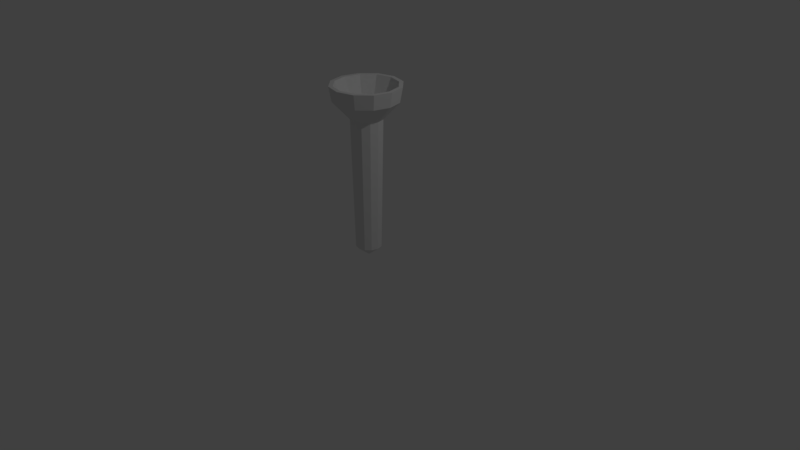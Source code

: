 # Source: Torch.blend  (saved by Blender 2.79.0; exported with 4.5.12 LTS)
import bpy
from mathutils import Matrix  # noqa: F401  (used for matrix-valued properties, if any)

bpy.ops.wm.read_factory_settings(use_empty=True)
scene = bpy.context.scene
scene.name = 'Scene'

# ---- collections
col_collection_1 = bpy.data.collections.new('Collection 1'); scene.collection.children.link(col_collection_1)

# ---- materials (node trees are filled in below, after node groups)
mat_torchmat = bpy.data.materials.new('TorchMat')
mat_torchmat.alpha_threshold = 0.0
mat_torchmat.use_transparent_shadow = False
mat_torchmat.roughness = 0.5

# ---- material node trees

# ---- world
world_world = bpy.data.worlds.new('World'); scene.world = world_world
world_world.color = (0.05088, 0.05088, 0.05088)
world_world.use_sun_shadow = False
world_world.sun_shadow_jitter_overblur = 0.0
world_world.cycles.sampling_method = 'MANUAL'

# ---- cameras
cam_camera = bpy.data.cameras.new('Camera')
cam_camera.clip_end = 100.0
cam_camera.lens = 35.0
cam_camera.sensor_width = 32.0
cam_camera.sensor_height = 18.0
cam_camera.ortho_scale = 7.314
cam_camera.dof.focus_distance = 0.0
cam_camera.dof.aperture_fstop = 128.0

# ---- lights
light_lamp = bpy.data.lights.new('Lamp', 'POINT')
light_lamp.transmission_factor = 0.0
light_lamp.cutoff_distance = 30.0
light_lamp.energy = 100.0
light_lamp.shadow_buffer_clip_start = 1.001
light_lamp.shadow_soft_size = 0.1
light_lamp.shadow_maximum_resolution = 0.006
light_lamp.use_absolute_resolution = True

# ---- meshes
me_cylinder = bpy.data.meshes.new('Cylinder')
me_cylinder.from_pydata([(0.0, 0.0, 0.0), (0.0, 0.0, 1.839), (-1.16e-08, 0.1666, 0.136), (-7.903e-09, 0.2045, 1.839), (0.08329, 0.1443, 0.136), (0.1022, 0.1771, 1.839), (0.1443, 0.08329, 0.136), (0.1771, 0.1022, 1.839), (0.1666, -1.331e-07, 0.136), (0.2045, -1.196e-07, 1.839), (0.1443, -0.08329, 0.136), (0.1771, -0.1022, 1.839), (0.08329, -0.1443, 0.136), (0.1022, -0.1771, 1.839), (1.356e-08, -0.1666, 0.136), (2.297e-08, -0.2045, 1.839), (-0.08329, -0.1443, 0.136), (-0.1022, -0.1771, 1.839), (-0.1443, -0.08329, 0.136), (-0.1771, -0.1022, 1.839), (-0.1666, -2.033e-07, 0.136), (-0.2045, -2.057e-07, 1.839), (-0.1443, 0.08329, 0.136), (-0.1771, 0.1022, 1.839), (-0.08329, 0.1443, 0.136), (-0.1022, 0.1771, 1.839), (9.469e-09, 0.4142, 2.067), (0.2071, 0.3587, 2.067), (0.3587, 0.2071, 2.067), (0.4142, -9.702e-08, 2.067), (0.3587, -0.2071, 2.067), (0.2071, -0.3587, 2.067), (7.202e-08, -0.4142, 2.067), (-0.2071, -0.3587, 2.067), (-0.3587, -0.2071, 2.067), (-0.4142, -2.715e-07, 2.067), (-0.3587, 0.2071, 2.067), (-0.2071, 0.3587, 2.067), (1.151e-08, 0.4495, 2.259), (0.2248, 0.3893, 2.259), (0.3893, 0.2248, 2.259), (0.4495, -9.425e-08, 2.259), (0.3893, -0.2248, 2.259), (0.2248, -0.3893, 2.259), (7.939e-08, -0.4495, 2.259), (-0.2248, -0.3893, 2.259), (-0.3893, -0.2248, 2.259), (-0.4495, -2.836e-07, 2.259), (-0.3893, 0.2248, 2.259), (-0.2248, 0.3893, 2.259), (1.209e-08, 0.3965, 2.259), (0.1983, 0.3434, 2.259), (0.3434, 0.1983, 2.259), (0.3965, -9.963e-08, 2.259), (0.3434, -0.1983, 2.259), (0.1983, -0.3434, 2.259), (7.196e-08, -0.3965, 2.259), (-0.1983, -0.3434, 2.259), (-0.3434, -0.1983, 2.259), (-0.3965, -2.666e-07, 2.259), (-0.3434, 0.1983, 2.259), (-0.1983, 0.3434, 2.259)], [], [(0, 2, 4), (1, 5, 3), (2, 3, 5, 4), (0, 4, 6), (1, 7, 5), (4, 5, 7, 6), (0, 6, 8), (1, 9, 7), (6, 7, 9, 8), (0, 8, 10), (1, 11, 9), (8, 9, 11, 10), (0, 10, 12), (1, 13, 11), (10, 11, 13, 12), (0, 12, 14), (1, 15, 13), (12, 13, 15, 14), (0, 14, 16), (1, 17, 15), (14, 15, 17, 16), (0, 16, 18), (1, 19, 17), (16, 17, 19, 18), (0, 18, 20), (1, 21, 19), (18, 19, 21, 20), (0, 20, 22), (1, 23, 21), (20, 21, 23, 22), (0, 22, 24), (1, 25, 23), (22, 23, 25, 24), (0, 24, 2), (1, 3, 25), (24, 25, 3, 2), (3, 25, 37, 26), (25, 23, 36, 37), (5, 3, 26, 27), (21, 19, 34, 35), (17, 15, 32, 33), (13, 11, 30, 31), (9, 7, 28, 29), (23, 21, 35, 36), (19, 17, 33, 34), (15, 13, 31, 32), (11, 9, 29, 30), (7, 5, 27, 28), (33, 32, 44, 45), (30, 29, 41, 42), (37, 36, 48, 49), (27, 26, 38, 39), (34, 33, 45, 46), (31, 30, 42, 43), (26, 37, 49, 38), (28, 27, 39, 40), (35, 34, 46, 47), (32, 31, 43, 44), (29, 28, 40, 41), (36, 35, 47, 48), (48, 47, 59, 60), (45, 44, 56, 57), (42, 41, 53, 54), (49, 48, 60, 61), (39, 38, 50, 51), (46, 45, 57, 58), (43, 42, 54, 55), (38, 49, 61, 50), (40, 39, 51, 52), (47, 46, 58, 59), (44, 43, 55, 56), (41, 40, 52, 53), (7, 9, 53, 52), (9, 11, 54, 53), (51, 50, 3, 5), (7, 52, 51, 5), (3, 50, 61, 25), (25, 61, 60, 23), (23, 60, 59, 21), (21, 59, 58, 19), (19, 58, 57, 17), (17, 57, 56, 15), (15, 56, 55, 13), (11, 13, 55, 54)])
_k = set([(0, 8), (0, 20), (8, 9), (9, 29), (9, 53), (20, 21), (21, 35), (21, 59), (29, 41), (35, 47), (41, 53), (47, 59)])
me_cylinder.attributes.new('sharp_edge', 'BOOLEAN', 'EDGE').data.foreach_set('value', [ (min(e.vertices), max(e.vertices)) in _k for e in me_cylinder.edges])
_uv = me_cylinder.uv_layers.new(name='UVMap')
_uv.uv.foreach_set('vector', [0.4146, 0.0, 0.397, 0.05851, 0.3664, 0.05799, 0.9098, 0.3154, 0.8506, 0.2552, 0.8881, 0.2332, 0.397, 0.05851, 0.393, 0.7668, 0.3555, 0.7661, 0.3664, 0.05799, 0.533, 0.0, 0.5812, 0.05799, 0.5507, 0.05851, 0.9098, 0.3154, 0.8289, 0.2934, 0.8506, 0.2552, 0.5812, 0.05799, 0.5922, 0.7661, 0.5547, 0.7668, 0.5507, 0.05851, 0.533, 0.0, 0.5507, 0.05851, 0.5154, 0.05851, 0.9098, 0.3154, 0.8289, 0.3374, 0.8289, 0.2934, 0.5507, 0.05851, 0.5547, 0.7668, 0.5114, 0.7668, 0.5154, 0.05851, 0.533, 0.0, 0.5154, 0.05851, 0.4848, 0.05799, 0.9098, 0.3154, 0.8506, 0.3755, 0.8289, 0.3374, 0.5154, 0.05851, 0.5114, 0.7668, 0.4738, 0.7661, 0.4848, 0.05799, 0.7697, 0.0, 0.818, 0.05799, 0.7874, 0.05851, 0.9098, 0.3154, 0.8881, 0.3975, 0.8506, 0.3755, 0.818, 0.05799, 0.8289, 0.7661, 0.7914, 0.7668, 0.7874, 0.05851, 0.7697, 0.0, 0.7874, 0.05851, 0.7521, 0.05851, 0.9098, 0.3154, 0.9314, 0.3975, 0.8881, 0.3975, 0.7874, 0.05851, 0.7914, 0.7668, 0.7481, 0.7668, 0.7521, 0.05851, 0.7697, 0.0, 0.7521, 0.05851, 0.7215, 0.05799, 0.9098, 0.3154, 0.969, 0.3755, 0.9314, 0.3975, 0.7521, 0.05851, 0.7481, 0.7668, 0.7106, 0.7661, 0.7215, 0.05799, 0.6514, 0.0, 0.6996, 0.05799, 0.669, 0.05851, 0.9098, 0.3154, 0.9906, 0.3374, 0.969, 0.3755, 0.6996, 0.05799, 0.7106, 0.7661, 0.673, 0.7668, 0.669, 0.05851, 0.6514, 0.0, 0.669, 0.05851, 0.6337, 0.05851, 0.9098, 0.3154, 0.9906, 0.2934, 0.9906, 0.3374, 0.669, 0.05851, 0.673, 0.7668, 0.6297, 0.7668, 0.6337, 0.05851, 0.6514, 0.0, 0.6337, 0.05851, 0.6032, 0.05799, 0.9098, 0.3154, 0.969, 0.2552, 0.9906, 0.2934, 0.6337, 0.05851, 0.6297, 0.7668, 0.5922, 0.7661, 0.6032, 0.05799, 0.4146, 0.0, 0.4629, 0.05799, 0.4323, 0.05851, 0.9098, 0.3154, 0.9314, 0.2332, 0.969, 0.2552, 0.4629, 0.05799, 0.4738, 0.7661, 0.4363, 0.7668, 0.4323, 0.05851, 0.4146, 0.0, 0.4323, 0.05851, 0.397, 0.05851, 0.9098, 0.3154, 0.8881, 0.2332, 0.9314, 0.2332, 0.4323, 0.05851, 0.4363, 0.7668, 0.393, 0.7668, 0.397, 0.05851, 0.1749, 0.4714, 0.1749, 0.5154, 0.07896, 0.538, 0.07896, 0.4488, 0.1749, 0.5154, 0.1755, 0.5535, 0.08024, 0.6152, 0.07896, 0.538, 0.1755, 0.4332, 0.1749, 0.4714, 0.07896, 0.4488, 0.08024, 0.3715, 0.1762, 0.5154, 0.1762, 0.4714, 0.2721, 0.4488, 0.2721, 0.538, 9.759e-08, 0.8179, 0.0006325, 0.7798, 0.09657, 0.8023, 0.09528, 0.8796, 0.0006326, 0.7357, 0.0, 0.6976, 0.09528, 0.6359, 0.09657, 0.7132, 0.1762, 0.7798, 0.1762, 0.7357, 0.2721, 0.7132, 0.2721, 0.8023, 0.1755, 0.5535, 0.1762, 0.5154, 0.2721, 0.538, 0.2708, 0.6152, 0.1762, 0.4714, 0.1755, 0.4332, 0.2708, 0.3715, 0.2721, 0.4488, 0.0006325, 0.7798, 0.0006326, 0.7357, 0.09657, 0.7132, 0.09657, 0.8023, 0.1755, 0.8179, 0.1762, 0.7798, 0.2721, 0.8023, 0.2708, 0.8796, 0.1762, 0.7357, 0.1755, 0.6976, 0.2708, 0.6359, 0.2721, 0.7132, 0.09528, 0.8796, 0.09657, 0.8023, 0.1755, 0.8061, 0.1741, 0.89, 0.2708, 0.8796, 0.2721, 0.8023, 0.3511, 0.8061, 0.3497, 0.89, 0.07896, 0.538, 0.08024, 0.6152, 0.001391, 0.6256, 0.0, 0.5418, 0.08024, 0.3715, 0.07896, 0.4488, 0.0, 0.445, 0.001391, 0.3612, 0.2721, 0.4488, 0.2708, 0.3715, 0.3497, 0.3612, 0.3511, 0.445, 0.09657, 0.7132, 0.09528, 0.6359, 0.1741, 0.6256, 0.1755, 0.7094, 0.07896, 0.4488, 0.07896, 0.538, 0.0, 0.5418, 0.0, 0.445, 0.2721, 0.7132, 0.2708, 0.6359, 0.3497, 0.6256, 0.3511, 0.7094, 0.2721, 0.538, 0.2721, 0.4488, 0.3511, 0.445, 0.3511, 0.5418, 0.09657, 0.8023, 0.09657, 0.7132, 0.1755, 0.7094, 0.1755, 0.8061, 0.2721, 0.8023, 0.2721, 0.7132, 0.3511, 0.7094, 0.3511, 0.8061, 0.2708, 0.6152, 0.2721, 0.538, 0.3511, 0.5418, 0.3497, 0.6256, 0.3078, 0.3128, 0.2254, 0.3612, 0.2197, 0.3399, 0.2925, 0.2972, 0.04762, 0.3128, 7.319e-08, 0.229, 0.02095, 0.2233, 0.06296, 0.2972, 0.04762, 0.04839, 0.1301, 2.479e-08, 0.1357, 0.02129, 0.06296, 0.06397, 0.3555, 0.229, 0.3078, 0.3128, 0.2925, 0.2972, 0.3345, 0.2233, 0.3078, 0.04839, 0.3555, 0.1322, 0.3345, 0.1379, 0.2925, 0.06397, 0.1301, 0.3612, 0.04762, 0.3128, 0.06296, 0.2972, 0.1357, 0.3399, 0.0, 0.1322, 0.04762, 0.04839, 0.06296, 0.06397, 0.02095, 0.1379, 0.3555, 0.1322, 0.3555, 0.229, 0.3345, 0.2233, 0.3345, 0.1379, 0.2254, 0.0, 0.3078, 0.04839, 0.2925, 0.06397, 0.2197, 0.02129, 0.2254, 0.3612, 0.1301, 0.3612, 0.1357, 0.3399, 0.2197, 0.3399, 7.319e-08, 0.229, 0.0, 0.1322, 0.02095, 0.1379, 0.02095, 0.2233, 0.1301, 2.479e-08, 0.2254, 0.0, 0.2197, 0.02129, 0.1357, 0.02129, 0.5265, 0.9054, 0.5265, 0.8614, 0.6964, 0.8407, 0.6964, 0.9261, 0.5265, 0.8614, 0.5272, 0.8233, 0.6976, 0.7668, 0.6964, 0.8407, 0.5265, 0.7668, 0.5253, 0.8407, 0.3555, 0.8614, 0.3561, 0.8233, 0.5265, 0.9054, 0.6964, 0.9261, 0.6976, 1.0, 0.5272, 0.9435, 0.3555, 0.8614, 0.5253, 0.8407, 0.5253, 0.9261, 0.3555, 0.9054, 0.3555, 0.9054, 0.5253, 0.9261, 0.5265, 1.0, 0.3561, 0.9435, 0.6982, 0.8233, 0.8687, 0.7668, 0.8675, 0.8407, 0.6976, 0.8614, 0.6976, 0.8614, 0.8675, 0.8407, 0.8675, 0.9261, 0.6976, 0.9054, 0.6976, 0.9054, 0.8675, 0.9261, 0.8687, 1.0, 0.6982, 0.9435, 0.8296, 0.05648, 1.0, 0.0, 0.9988, 0.07393, 0.8289, 0.0946, 0.8289, 0.0946, 0.9988, 0.07393, 0.9988, 0.1593, 0.8289, 0.1386, 0.8296, 0.1767, 0.8289, 0.1386, 0.9988, 0.1593, 1.0, 0.2332])
me_cylinder.materials.append(mat_torchmat)
me_cylinder.use_remesh_preserve_volume = False
me_cylinder.use_remesh_preserve_attributes = False
me_cylinder.use_mirror_vertex_groups = False
me_cylinder.update()

# ---- objects
ob_cylinder = bpy.data.objects.new('Cylinder', me_cylinder)
ob_lamp = bpy.data.objects.new('Lamp', light_lamp)
ob_camera = bpy.data.objects.new('Camera', cam_camera)

# ---- transforms, parenting, visibility, modifiers, constraints
ob_cylinder.location = (0.0, 0.0, 0.0)
ob_cylinder.lineart.crease_threshold = 0.0
ob_lamp.location = (4.076, 1.005, 5.904)
ob_lamp.rotation_euler = (0.6503, 0.05522, 1.866)
ob_lamp.lock_rotations_4d = False
ob_lamp.empty_display_type = 'ARROWS'
ob_lamp.color = (0.0, 0.0, 0.0, 0.0)
ob_lamp.lineart.crease_threshold = 0.0
ob_camera.location = (7.481, -6.508, 5.344)
ob_camera.rotation_euler = (1.109, 0.0, 0.8149)
ob_camera.lock_rotations_4d = False
ob_camera.empty_display_type = 'ARROWS'
ob_camera.color = (0.0, 0.0, 0.0, 0.0)
ob_camera.display_type = 'WIRE'
ob_camera.lineart.crease_threshold = 0.0

# ---- collection membership
col_collection_1.objects.link(ob_cylinder)
col_collection_1.objects.link(ob_lamp)
col_collection_1.objects.link(ob_camera)

# ---- scene / render settings (as saved in the file)
scene.camera = ob_camera
scene.frame_start = 1; scene.frame_end = 250; scene.frame_set(1)
scene.render.engine = 'BLENDER_EEVEE_NEXT'
scene.render.resolution_percentage = 50
scene.render.dither_intensity = 0.0
scene.cycles.use_denoising = False
scene.cycles.samples = 128
scene.cycles.sampling_pattern = 'TABULATED_SOBOL'
scene.cycles.use_adaptive_sampling = False
scene.cycles.use_light_tree = False
scene.cycles.blur_glossy = 0.0
scene.cycles.sample_clamp_indirect = 0.0
scene.view_settings.view_transform = 'Standard'
bpy.context.view_layer.update()
